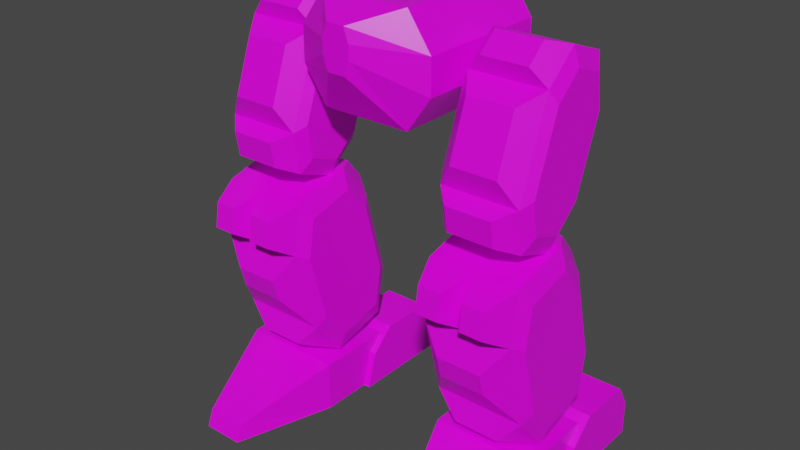 # Source: mech_legs0.blend  (saved by Blender 3.3.6; exported with 4.5.12 LTS)
import bpy
from mathutils import Matrix  # noqa: F401  (used for matrix-valued properties, if any)

bpy.ops.wm.read_factory_settings(use_empty=True)
scene = bpy.context.scene
scene.name = 'Scene'

# ---- collections
col_legs0 = bpy.data.collections.new('legs0'); scene.collection.children.link(col_legs0)

# ---- images (referenced by path relative to the original .blend; pixels are not part of the script)
import os
ASSET_DIR = os.environ.get("B2B_ASSET_DIR", "")  # directory of the original .blend (textures are referenced by path, not embedded)
HERE = os.path.dirname(os.path.abspath(__file__))  # packed textures are extracted next to this script under _unpacked/

def load_image(name, relpath, width, height, colorspace="sRGB"):
    """Load a texture the original file referenced (path relative to the .blend, or extracted next to this script)."""
    p = next((c for c in (os.path.join(HERE, relpath), os.path.join(ASSET_DIR, relpath)) if relpath and os.path.exists(c)), "")
    if p:
        img = bpy.data.images.load(p, check_existing=True)
        img.name = name
    else:  # same state as the original file: an image datablock whose file is absent (Cycles renders it pink)
        img = bpy.data.images.new(name, width, height)
        img.source = "FILE"
        img.filepath = "//" + (relpath or name)
    img.colorspace_settings.name = colorspace
    return img
img_tex_legs00_png = load_image('tex_legs00.png', 'tex_legs00.png', 1024, 1024, 'sRGB')

# ---- materials (node trees are filled in below, after node groups)
mat_mat_legs = bpy.data.materials.new('mat_legs')
mat_mat_legs.alpha_threshold = 0.0
mat_mat_legs.use_backface_culling = True
mat_mat_legs.use_transparent_shadow = False
mat_mat_legs.line_color = (0.0, 0.0, 0.0, 1.0)

# ---- material node trees
mat_mat_legs.use_nodes = True; mat_mat_legs.node_tree.nodes.clear()
_N = mat_mat_legs.node_tree.nodes; _L = mat_mat_legs.node_tree.links
n0 = _N.new('ShaderNodeOutputMaterial'); n0.name = 'Material Output'; n0.location = (300, 300)
n1 = _N.new('ShaderNodeBsdfPrincipled'); n1.name = 'Principled BSDF'; n1.location = (10, 300)
n1.distribution = 'GGX'
n1.subsurface_method = 'BURLEY'
n1.inputs[2].default_value = 0.4
n1.inputs[3].default_value = 1.45
n1.inputs[27].default_value = (0.0, 0.0, 0.0, 1.0)
n1.inputs[28].default_value = 1.0
n2 = _N.new('ShaderNodeTexImage'); n2.name = 'Image Texture.001'; n2.location = (-254, 300)
n2.image = img_tex_legs00_png
n2.interpolation = 'Closest'
_L.new(n1.outputs[0], n0.inputs[0])
_L.new(n2.outputs[0], n1.inputs[0])
n0.is_active_output = True

# ---- world
world_world = bpy.data.worlds.new('World'); scene.world = world_world
world_world.use_nodes = True; world_world.node_tree.nodes.clear()
_N = world_world.node_tree.nodes; _L = world_world.node_tree.links
n0 = _N.new('ShaderNodeOutputWorld'); n0.name = 'World Output'; n0.location = (300, 300)
n1 = _N.new('ShaderNodeBackground'); n1.name = 'Background'; n1.location = (10, 300)
n1.inputs[0].default_value = (0.05088, 0.05088, 0.05088, 1.0)
_L.new(n1.outputs[0], n0.inputs[0])
n0.is_active_output = True
world_world.color = (0.05088, 0.05088, 0.05088)
world_world.use_sun_shadow = False
world_world.sun_shadow_jitter_overblur = 0.0

# ---- meshes
me_legs = bpy.data.meshes.new('legs')
me_legs.from_pydata([(-0.6667, -0.6667, 3.6), (0.4333, -0.6667, 3.267), (-0.4333, -0.6667, 4.267), (0.6667, -0.6667, 3.933), (0.4333, -0.6667, 4.267), (-0.4333, -0.6667, 3.267), (0.6667, -0.6667, 3.6), (-0.6667, -0.6667, 3.933), (-0.6667, 0.6667, 3.933), (0.6667, 0.6667, 3.6), (-0.4333, 0.6, 3.267), (0.4333, 0.6667, 4.267), (0.6667, 0.6667, 3.933), (-0.4333, 0.6667, 4.267), (0.4333, 0.6, 3.267), (-0.6667, 0.6667, 3.6), (-0.4, 0.8333, 3.867), (0.4, 0.8333, 3.667), (-0.26, 0.7667, 3.467), (0.26, 0.8333, 4.067), (0.4, 0.8333, 3.867), (-0.26, 0.8333, 4.067), (0.26, 0.7667, 3.467), (-0.4, 0.8333, 3.667), (-0.1333, -1.0, 3.867), (0.08667, -1.0, 3.733), (-0.08667, -1.0, 4.133), (0.1333, -1.0, 4.0), (0.08667, -1.0, 4.133), (-0.08667, -1.0, 3.733), (0.1333, -1.0, 3.867), (-0.1333, -1.0, 4.0), (0.6667, -0.5, 0.0), (0.6667, -0.5, 0.5), (0.6667, 0.5, 0.0), (0.6667, 0.5, 0.5), (1.667, -0.5, 0.0), (1.667, -0.5, 0.5), (1.667, 0.5, 0.0), (1.667, 0.5, 0.5), (0.9667, -1.467, 0.0), (0.9667, -1.4, 0.1667), (1.367, -1.467, 0.0), (1.367, -1.4, 0.1667), (0.6, 0.0, 0.0), (0.6, 0.3333, 0.5667), (1.733, 0.0, 0.0), (1.733, 0.3333, 0.5667), (0.6, 1.0, 0.0), (0.6, 1.0, 0.3333), (1.733, 1.0, 0.0), (1.733, 1.0, 0.3333), (1.067, 0.0, 0.0), (1.067, 0.3333, 0.5667), (1.067, 1.0, 0.0), (1.067, 1.0, 0.3333), (1.267, 0.0, 0.0), (1.267, 1.0, 0.0), (1.267, 0.3333, 0.5667), (1.267, 1.0, 0.3333), (1.733, 0.8667, 0.5667), (0.6, 0.8667, 0.5667), (1.267, 0.8667, 0.5667), (1.067, 0.8667, 0.5667), (0.6, 0.1, 0.35), (1.733, 0.1, 0.35), (1.267, 0.1, 0.35), (1.067, 0.1, 0.35), (1.667, -0.6968, 1.742), (1.667, 0.2623, 1.254), (1.667, -0.2627, 0.7401), (1.667, -0.1718, 2.255), (1.667, 0.07594, 1.949), (1.667, -0.6354, 2.131), (1.667, 0.2009, 0.8644), (1.667, -0.5104, 1.046), (1.6, 0.3055, 0.706), (1.6, -0.2741, 0.5507), (1.6, 0.3822, 1.192), (0.7333, 0.3822, 1.192), (0.7333, -0.1604, 2.445), (0.7333, 0.1492, 2.062), (0.7333, -0.74, 2.289), (0.7333, 0.3055, 0.706), (0.7333, -0.5837, 0.9337), (0.6667, -0.6968, 1.742), (0.6667, 0.2623, 1.254), (0.6667, -0.2627, 0.7401), (0.6667, -0.1718, 2.255), (0.6667, 0.07594, 1.949), (0.6667, -0.6354, 2.131), (0.6667, 0.2009, 0.8644), (0.6667, -0.5104, 1.046), (1.167, -0.8167, 1.803), (1.6, 0.1492, 2.062), (1.6, -0.1604, 2.445), (1.167, -0.1604, 2.445), (1.167, -0.74, 2.289), (1.167, 0.1492, 2.062), (1.492, 0.1799, 2.233), (1.492, 0.02504, 2.424), (0.8417, 0.1799, 2.233), (0.8417, 0.02504, 2.424), (1.275, 0.02504, 2.424), (1.275, 0.1799, 2.233), (1.058, 0.02504, 2.424), (1.058, 0.1799, 2.233), (1.6, -0.74, 2.289), (1.058, -1.06, 1.947), (0.8417, -1.06, 1.947), (0.8417, -1.021, 2.19), (1.492, -1.021, 2.19), (1.492, -1.06, 1.947), (1.058, -1.021, 2.19), (1.275, -1.021, 2.19), (1.275, -1.06, 1.947), (0.7333, -0.8167, 1.803), (1.6, -0.5837, 0.9337), (0.7333, -0.2741, 0.5507), (1.6, -0.8167, 1.803), (0.95, -0.6268, 0.6897), (1.383, -0.6268, 0.6897), (0.95, -0.5011, 0.6069), (1.383, -0.5011, 0.6069), (0.95, -0.9078, 1.499), (0.95, -0.8496, 1.282), (1.383, -0.8496, 1.282), (1.383, -0.9078, 1.499), (0.8055, 0.2908, 3.931), (0.8055, 0.04323, 2.666), (0.8055, -0.2678, 2.396), (0.8055, 0.3556, 3.524), (1.539, 0.2908, 3.931), (1.539, 0.04323, 2.666), (1.539, -0.2678, 2.396), (1.539, 0.3556, 3.524), (1.605, 0.2492, 3.466), (1.605, 0.1973, 3.791), (1.605, -0.2496, 2.563), (1.605, -0.0007059, 2.779), (1.605, -0.6021, 2.998), (1.605, -0.5503, 2.673), (1.605, -0.1034, 3.901), (1.605, -0.3522, 3.685), (0.7388, -0.1034, 3.901), (0.7388, -0.3522, 3.685), (0.7388, -0.6021, 2.998), (0.7388, -0.5503, 2.673), (0.7388, -0.2496, 2.563), (0.7388, -0.0007061, 2.779), (0.7388, 0.2492, 3.466), (0.7388, 0.1973, 3.791), (0.8055, -0.08508, 4.068), (0.8055, -0.6437, 2.533), (0.8055, -0.3961, 3.798), (0.8055, -0.7085, 2.94), (1.539, -0.08508, 4.068), (1.539, -0.6437, 2.533), (1.539, -0.7085, 2.94), (1.539, -0.3961, 3.798), (0.9521, -0.2646, 4.116), (0.9521, -0.4512, 3.954), (0.9521, -0.8512, 2.855), (0.9521, -0.8123, 2.611), (0.9521, -0.609, 3.681), (0.9521, -0.7964, 3.166), (1.392, -0.8512, 2.855), (1.392, -0.8123, 2.611), (1.392, -0.2646, 4.116), (1.392, -0.4512, 3.954), (1.392, -0.609, 3.681), (1.392, -0.7964, 3.166), (-1.528, 0.2908, 3.931), (-1.528, 0.04323, 2.666), (-1.528, -0.2678, 2.396), (-1.528, 0.3556, 3.524), (-0.7945, 0.2908, 3.931), (-0.7945, 0.04323, 2.666), (-0.7945, -0.2678, 2.396), (-0.7945, 0.3556, 3.524), (-0.7279, 0.2492, 3.466), (-0.7279, 0.1973, 3.791), (-0.7279, -0.2496, 2.563), (-0.7279, -0.0007059, 2.779), (-0.7279, -0.6021, 2.998), (-0.7279, -0.5503, 2.673), (-0.7279, -0.1034, 3.901), (-0.7279, -0.3522, 3.685), (-1.595, -0.1034, 3.901), (-1.595, -0.3522, 3.685), (-1.595, -0.6021, 2.998), (-1.595, -0.5503, 2.673), (-1.595, -0.2496, 2.563), (-1.595, -0.0007061, 2.779), (-1.595, 0.2492, 3.466), (-1.595, 0.1973, 3.791), (-1.528, -0.08508, 4.068), (-1.528, -0.6437, 2.533), (-1.528, -0.3961, 3.798), (-1.528, -0.7085, 2.94), (-0.7945, -0.08508, 4.068), (-0.7945, -0.6437, 2.533), (-0.7945, -0.7085, 2.94), (-0.7945, -0.3961, 3.798), (-1.381, -0.2646, 4.116), (-1.381, -0.4512, 3.954), (-1.381, -0.8512, 2.855), (-1.381, -0.8123, 2.611), (-1.381, -0.609, 3.681), (-1.381, -0.7964, 3.166), (-0.9412, -0.8512, 2.855), (-0.9412, -0.8123, 2.611), (-0.9412, -0.2646, 4.116), (-0.9412, -0.4512, 3.954), (-0.9412, -0.609, 3.681), (-0.9412, -0.7964, 3.166), (-0.6667, -0.6968, 1.742), (-0.6667, 0.2623, 1.254), (-0.6667, -0.2627, 0.7401), (-0.6667, -0.1718, 2.255), (-0.6667, 0.07594, 1.949), (-0.6667, -0.6354, 2.131), (-0.6667, 0.2009, 0.8644), (-0.6667, -0.5104, 1.046), (-0.7333, 0.3055, 0.706), (-0.7333, -0.2741, 0.5507), (-0.7333, 0.3822, 1.192), (-1.6, 0.3822, 1.192), (-1.6, -0.1604, 2.445), (-1.6, 0.1492, 2.062), (-1.6, -0.74, 2.289), (-1.6, 0.3055, 0.706), (-1.6, -0.5837, 0.9337), (-1.667, -0.6968, 1.742), (-1.667, 0.2623, 1.254), (-1.667, -0.2627, 0.7401), (-1.667, -0.1718, 2.255), (-1.667, 0.07594, 1.949), (-1.667, -0.6354, 2.131), (-1.667, 0.2009, 0.8644), (-1.667, -0.5104, 1.046), (-1.167, -0.8167, 1.803), (-0.7333, 0.1492, 2.062), (-0.7333, -0.1604, 2.445), (-1.167, -0.1604, 2.445), (-1.167, -0.74, 2.289), (-1.167, 0.1492, 2.062), (-0.8417, 0.1799, 2.233), (-0.8417, 0.02504, 2.424), (-1.492, 0.1799, 2.233), (-1.492, 0.02504, 2.424), (-1.058, 0.02504, 2.424), (-1.058, 0.1799, 2.233), (-1.275, 0.02504, 2.424), (-1.275, 0.1799, 2.233), (-0.7333, -0.74, 2.289), (-1.275, -1.06, 1.947), (-1.492, -1.06, 1.947), (-1.492, -1.021, 2.19), (-0.8417, -1.021, 2.19), (-0.8417, -1.06, 1.947), (-1.275, -1.021, 2.19), (-1.058, -1.021, 2.19), (-1.058, -1.06, 1.947), (-1.6, -0.8167, 1.803), (-0.7333, -0.5837, 0.9337), (-1.6, -0.2741, 0.5507), (-0.7333, -0.8167, 1.803), (-1.383, -0.6268, 0.6897), (-0.95, -0.6268, 0.6897), (-1.383, -0.5011, 0.6069), (-0.95, -0.5011, 0.6069), (-1.383, -0.9078, 1.499), (-1.383, -0.8496, 1.282), (-0.95, -0.8496, 1.282), (-0.95, -0.9078, 1.499), (-1.667, -0.5, 0.0), (-1.667, -0.5, 0.5), (-1.667, 0.5, 0.0), (-1.667, 0.5, 0.5), (-0.6667, -0.5, 0.0), (-0.6667, -0.5, 0.5), (-0.6667, 0.5, 0.0), (-0.6667, 0.5, 0.5), (-1.367, -1.467, 0.0), (-1.367, -1.4, 0.1667), (-0.9667, -1.467, 0.0), (-0.9667, -1.4, 0.1667), (-1.733, 0.0, 0.0), (-1.733, 0.3333, 0.5667), (-0.6, 0.0, 0.0), (-0.6, 0.3333, 0.5667), (-1.733, 1.0, 0.0), (-1.733, 1.0, 0.3333), (-0.6, 1.0, 0.0), (-0.6, 1.0, 0.3333), (-1.267, 0.0, 0.0), (-1.267, 0.3333, 0.5667), (-1.267, 1.0, 0.0), (-1.267, 1.0, 0.3333), (-1.067, 0.0, 0.0), (-1.067, 1.0, 0.0), (-1.067, 0.3333, 0.5667), (-1.067, 1.0, 0.3333), (-0.6, 0.8667, 0.5667), (-1.733, 0.8667, 0.5667), (-1.067, 0.8667, 0.5667), (-1.267, 0.8667, 0.5667), (-1.733, 0.1, 0.35), (-0.6, 0.1, 0.35), (-1.067, 0.1, 0.35), (-1.267, 0.1, 0.35)], [], [(12, 11, 4, 3), (10, 14, 1, 5), (11, 13, 2, 4), (13, 8, 7, 2), (8, 15, 0, 7), (15, 10, 5, 0), (14, 9, 6, 1), (18, 23, 16, 21, 19, 20, 17, 22), (9, 12, 3, 6), (10, 15, 23, 18), (6, 3, 27, 30), (8, 13, 21, 16), (12, 9, 17, 20), (13, 11, 19, 21), (11, 12, 20, 19), (9, 14, 22, 17), (15, 8, 16, 23), (14, 10, 18, 22), (29, 25, 30, 27, 28, 26, 31, 24), (1, 6, 30, 25), (4, 2, 26, 28), (2, 7, 31, 26), (7, 0, 24, 31), (3, 4, 28, 27), (5, 1, 25, 29), (0, 5, 29, 24), (32, 33, 35, 34), (34, 35, 39, 38), (38, 39, 37, 36), (37, 33, 41, 43), (34, 38, 36, 32), (39, 35, 33, 37), (42, 43, 41, 40), (36, 37, 43, 42), (33, 32, 40, 41), (32, 36, 42, 40), (66, 65, 47, 58), (57, 59, 51, 50), (62, 60, 51, 59), (44, 64, 45, 61, 49, 48), (47, 65, 46, 50, 51, 60), (52, 44, 48, 54), (46, 56, 57, 50), (61, 63, 55, 49), (48, 49, 55, 54), (64, 67, 53, 45), (45, 53, 63, 61), (58, 47, 60, 62), (44, 52, 67, 64), (56, 46, 65, 66), (62, 59, 57, 56, 66, 58), (54, 55, 63, 53, 67, 52), (80, 82, 97, 107, 95, 96), (119, 117, 75, 68), (77, 76, 74, 70), (107, 119, 68, 73), (70, 74, 69, 72, 71, 73, 68, 75), (117, 77, 70, 75), (95, 107, 73, 71), (79, 81, 98, 94, 78), (83, 79, 78, 76), (118, 83, 76, 77), (78, 94, 72, 69), (79, 83, 91, 86), (76, 78, 69, 74), (94, 95, 71, 72), (87, 92, 85, 90, 88, 89, 86, 91), (84, 116, 85, 92), (116, 82, 90, 85), (83, 118, 87, 91), (80, 81, 89, 88), (118, 84, 92, 87), (81, 79, 86, 89), (82, 80, 88, 90), (93, 116, 124, 127, 119), (104, 103, 100, 99), (101, 102, 105, 106), (80, 96, 105, 102), (81, 80, 102, 101), (94, 98, 104, 99), (95, 94, 99, 100), (98, 96, 103, 104), (98, 81, 101, 106), (96, 98, 106, 105), (96, 95, 100, 103), (114, 115, 112, 111), (110, 109, 108, 113), (116, 93, 108, 109), (97, 82, 110, 113), (82, 116, 109, 110), (97, 93, 115, 114), (93, 97, 113, 108), (93, 119, 112, 115), (107, 97, 114, 111), (119, 107, 111, 112), (120, 122, 123, 121), (124, 125, 126, 127), (117, 119, 127, 126), (118, 77, 123, 122), (84, 117, 126, 125), (116, 84, 125, 124), (117, 84, 120, 121), (77, 117, 121, 123), (84, 118, 122, 120), (129, 131, 135, 133), (130, 129, 133, 134), (131, 129, 149, 150), (134, 133, 139, 138), (131, 128, 132, 135), (153, 130, 134, 157), (128, 152, 156, 132), (140, 141, 138, 139, 136, 137, 142, 143), (157, 134, 138, 141), (132, 156, 142, 137), (158, 157, 141, 140), (135, 132, 137, 136), (133, 135, 136, 139), (159, 158, 140, 143), (156, 159, 143, 142), (146, 145, 144, 151, 150, 149, 148, 147), (155, 154, 145, 146), (128, 131, 150, 151), (153, 155, 146, 147), (130, 153, 147, 148), (152, 128, 151, 144), (129, 130, 148, 149), (154, 152, 144, 145), (155, 158, 171, 165), (155, 153, 163, 162), (159, 156, 168, 169), (160, 161, 169, 168), (164, 165, 171, 170), (162, 163, 167, 166), (158, 155, 162, 166), (158, 159, 170, 171), (154, 155, 165, 164), (153, 157, 167, 163), (154, 159, 169, 161), (159, 154, 164, 170), (157, 158, 166, 167), (152, 154, 161, 160), (156, 152, 160, 168), (173, 175, 179, 177), (174, 173, 177, 178), (175, 173, 193, 194), (178, 177, 183, 182), (175, 172, 176, 179), (197, 174, 178, 201), (172, 196, 200, 176), (184, 185, 182, 183, 180, 181, 186, 187), (201, 178, 182, 185), (176, 200, 186, 181), (202, 201, 185, 184), (179, 176, 181, 180), (177, 179, 180, 183), (203, 202, 184, 187), (200, 203, 187, 186), (190, 189, 188, 195, 194, 193, 192, 191), (199, 198, 189, 190), (172, 175, 194, 195), (197, 199, 190, 191), (174, 197, 191, 192), (196, 172, 195, 188), (173, 174, 192, 193), (198, 196, 188, 189), (199, 202, 215, 209), (199, 197, 207, 206), (203, 200, 212, 213), (204, 205, 213, 212), (208, 209, 215, 214), (206, 207, 211, 210), (202, 199, 206, 210), (202, 203, 214, 215), (198, 199, 209, 208), (197, 201, 211, 207), (198, 203, 213, 205), (203, 198, 208, 214), (201, 202, 210, 211), (196, 198, 205, 204), (200, 196, 204, 212), (228, 230, 245, 255, 243, 244), (267, 265, 223, 216), (225, 224, 222, 218), (255, 267, 216, 221), (218, 222, 217, 220, 219, 221, 216, 223), (265, 225, 218, 223), (243, 255, 221, 219), (227, 229, 246, 242, 226), (231, 227, 226, 224), (266, 231, 224, 225), (226, 242, 220, 217), (227, 231, 239, 234), (224, 226, 217, 222), (242, 243, 219, 220), (235, 240, 233, 238, 236, 237, 234, 239), (232, 264, 233, 240), (264, 230, 238, 233), (231, 266, 235, 239), (228, 229, 237, 236), (266, 232, 240, 235), (229, 227, 234, 237), (230, 228, 236, 238), (241, 264, 272, 275, 267), (252, 251, 248, 247), (249, 250, 253, 254), (228, 244, 253, 250), (229, 228, 250, 249), (242, 246, 252, 247), (243, 242, 247, 248), (246, 244, 251, 252), (246, 229, 249, 254), (244, 246, 254, 253), (244, 243, 248, 251), (262, 263, 260, 259), (258, 257, 256, 261), (264, 241, 256, 257), (245, 230, 258, 261), (230, 264, 257, 258), (245, 241, 263, 262), (241, 245, 261, 256), (241, 267, 260, 263), (255, 245, 262, 259), (267, 255, 259, 260), (268, 270, 271, 269), (272, 273, 274, 275), (265, 267, 275, 274), (266, 225, 271, 270), (232, 265, 274, 273), (264, 232, 273, 272), (265, 232, 268, 269), (225, 265, 269, 271), (232, 266, 270, 268), (276, 277, 279, 278), (278, 279, 283, 282), (282, 283, 281, 280), (281, 277, 285, 287), (278, 282, 280, 276), (283, 279, 277, 281), (286, 287, 285, 284), (280, 281, 287, 286), (277, 276, 284, 285), (276, 280, 286, 284), (310, 309, 291, 302), (301, 303, 295, 294), (306, 304, 295, 303), (288, 308, 289, 305, 293, 292), (291, 309, 290, 294, 295, 304), (296, 288, 292, 298), (290, 300, 301, 294), (305, 307, 299, 293), (292, 293, 299, 298), (308, 311, 297, 289), (289, 297, 307, 305), (302, 291, 304, 306), (288, 296, 311, 308), (300, 290, 309, 310), (306, 303, 301, 300, 310, 302), (298, 299, 307, 297, 311, 296)])
_uv = me_legs.uv_layers.new(name='UVMap')
_uv.uv.foreach_set('vector', [0.806, 0.1261, 0.806, 0.1881, 0.6027, 0.1881, 0.6027, 0.1261, 0.8606, 0.145, 0.9928, 0.145, 0.9928, 0.3381, 0.8606, 0.3381, 0.806, 0.1881, 0.806, 0.3203, 0.6027, 0.3203, 0.6027, 0.1881, 0.806, 0.3203, 0.806, 0.3823, 0.6027, 0.3823, 0.6027, 0.3203, 0.806, 0.3823, 0.806, 0.4332, 0.6027, 0.4332, 0.6027, 0.3823, 0.806, 0.4332, 0.7959, 0.4952, 0.6027, 0.4952, 0.6027, 0.4332, 0.7959, 0.01324, 0.806, 0.07528, 0.6027, 0.07528, 0.6027, 0.01324, 0.8871, 0.1053, 0.8647, 0.07386, 0.8652, 0.04337, 0.8871, 0.01324, 0.9663, 0.01324, 0.9882, 0.04337, 0.9887, 0.07386, 0.9663, 0.1053, 0.806, 0.07528, 0.806, 0.1261, 0.6027, 0.1261, 0.6027, 0.07528, 0.7959, 0.4952, 0.806, 0.4332, 0.8516, 0.4513, 0.8432, 0.489, 0.6027, 0.07528, 0.6027, 0.1261, 0.5068, 0.1363, 0.5068, 0.1159, 0.806, 0.3823, 0.806, 0.3203, 0.8527, 0.3301, 0.8527, 0.3673, 0.806, 0.1261, 0.806, 0.07528, 0.854, 0.08545, 0.854, 0.1159, 0.806, 0.3203, 0.806, 0.1881, 0.8457, 0.2146, 0.8457, 0.2939, 0.806, 0.1881, 0.806, 0.1261, 0.8527, 0.1411, 0.8527, 0.1783, 0.806, 0.07528, 0.7959, 0.01324, 0.8432, 0.01948, 0.8516, 0.05714, 0.806, 0.4332, 0.806, 0.3823, 0.854, 0.3925, 0.854, 0.423, 0.9928, 0.145, 0.8606, 0.145, 0.8871, 0.1053, 0.9663, 0.1053, 0.9135, 0.4256, 0.9399, 0.4256, 0.947, 0.4459, 0.947, 0.4662, 0.9399, 0.4866, 0.9135, 0.4866, 0.9064, 0.4662, 0.9064, 0.4459, 0.6027, 0.01324, 0.6027, 0.07528, 0.4994, 0.06216, 0.5045, 0.04122, 0.6027, 0.1881, 0.6027, 0.3203, 0.548, 0.2674, 0.548, 0.241, 0.6027, 0.3203, 0.6027, 0.3823, 0.5235, 0.3274, 0.5279, 0.3063, 0.6027, 0.3823, 0.6027, 0.4332, 0.5068, 0.3925, 0.5068, 0.3722, 0.6027, 0.1261, 0.6027, 0.1881, 0.5279, 0.2021, 0.5235, 0.1811, 0.8606, 0.3381, 0.9928, 0.3381, 0.9399, 0.4256, 0.9135, 0.4256, 0.6027, 0.4332, 0.6027, 0.4952, 0.5045, 0.4672, 0.4994, 0.4463, 0.1245, 0.6813, 0.1844, 0.6813, 0.1845, 0.801, 0.1246, 0.801, 0.1845, 0.8608, 0.1845, 0.801, 0.3042, 0.8009, 0.3042, 0.8608, 0.364, 0.8009, 0.3042, 0.8009, 0.3041, 0.6812, 0.3639, 0.6812, 0.3041, 0.6812, 0.1844, 0.6813, 0.2202, 0.5664, 0.2681, 0.5664, 0.1246, 0.801, 0.004933, 0.8011, 0.004859, 0.6814, 0.1245, 0.6813, 0.3042, 0.8009, 0.1845, 0.801, 0.1844, 0.6813, 0.3041, 0.6812, 0.2681, 0.5449, 0.2681, 0.5664, 0.2202, 0.5664, 0.2202, 0.5449, 0.3639, 0.6812, 0.3041, 0.6812, 0.3439, 0.5677, 0.364, 0.56, 0.1844, 0.6813, 0.1245, 0.6813, 0.1243, 0.5602, 0.1444, 0.5678, 0.1245, 0.6813, 0.004859, 0.6814, 0.04069, 0.5657, 0.08857, 0.5657, 0.4296, 0.7189, 0.3737, 0.7189, 0.3737, 0.6808, 0.4296, 0.6808, 0.4296, 0.5449, 0.4296, 0.5848, 0.3737, 0.5848, 0.3737, 0.5449, 0.4296, 0.617, 0.3737, 0.617, 0.3737, 0.5848, 0.4296, 0.5848, 0.3572, 0.9902, 0.3153, 0.9783, 0.2893, 0.9503, 0.2893, 0.8865, 0.3173, 0.8705, 0.3572, 0.8705, 0.004859, 0.9104, 0.03079, 0.8825, 0.07268, 0.8705, 0.07268, 0.9902, 0.03279, 0.9902, 0.004859, 0.9743, 0.4393, 0.7625, 0.4951, 0.7625, 0.4951, 0.8822, 0.4393, 0.8822, 0.3737, 0.7625, 0.4296, 0.7625, 0.4296, 0.8822, 0.3737, 0.8822, 0.4951, 0.617, 0.4393, 0.617, 0.4393, 0.5848, 0.4951, 0.5848, 0.4951, 0.5449, 0.4951, 0.5848, 0.4393, 0.5848, 0.4393, 0.5449, 0.4951, 0.7189, 0.4393, 0.7189, 0.4393, 0.6808, 0.4951, 0.6808, 0.4951, 0.6808, 0.4393, 0.6808, 0.4393, 0.617, 0.4951, 0.617, 0.4296, 0.6808, 0.3737, 0.6808, 0.3737, 0.617, 0.4296, 0.617, 0.4951, 0.7625, 0.4393, 0.7625, 0.4393, 0.7189, 0.4951, 0.7189, 0.4296, 0.7625, 0.3737, 0.7625, 0.3737, 0.7189, 0.4296, 0.7189, 0.1861, 0.8705, 0.2021, 0.8985, 0.2021, 0.9384, 0.0824, 0.9384, 0.09437, 0.8965, 0.1223, 0.8705, 0.2796, 0.9902, 0.2397, 0.9902, 0.2118, 0.9743, 0.2118, 0.9104, 0.2377, 0.8825, 0.2796, 0.8705, 0.9601, 0.9709, 0.8873, 0.9709, 0.8873, 0.9183, 0.8873, 0.8657, 0.9601, 0.8657, 0.9601, 0.9183, 0.7067, 0.6393, 0.8158, 0.6393, 0.8049, 0.6539, 0.7176, 0.6539, 0.6659, 0.7476, 0.6659, 0.6748, 0.6892, 0.6821, 0.6892, 0.7403, 0.8505, 0.601, 0.9102, 0.601, 0.9153, 0.6185, 0.8675, 0.6185, 0.8756, 0.685, 0.8756, 0.7433, 0.8319, 0.7627, 0.7446, 0.7627, 0.7009, 0.7433, 0.7009, 0.685, 0.7446, 0.6656, 0.8319, 0.6656, 0.9055, 0.8126, 0.964, 0.8007, 0.9508, 0.8212, 0.904, 0.8307, 0.9601, 0.8657, 0.8873, 0.8657, 0.8946, 0.8424, 0.9528, 0.8424, 0.5608, 0.615, 0.5608, 0.5059, 0.6133, 0.5059, 0.6659, 0.5059, 0.6659, 0.615, 0.5608, 0.6748, 0.5608, 0.615, 0.6659, 0.615, 0.6659, 0.6748, 0.5608, 0.7476, 0.5608, 0.6748, 0.6659, 0.6748, 0.6659, 0.7476, 0.6659, 0.615, 0.6659, 0.5059, 0.6805, 0.5168, 0.6805, 0.6041, 0.5608, 0.615, 0.5608, 0.6748, 0.5433, 0.6578, 0.5433, 0.61, 0.6659, 0.6748, 0.6659, 0.615, 0.6834, 0.61, 0.6834, 0.6578, 0.8538, 0.9527, 0.8538, 0.893, 0.8713, 0.91, 0.8713, 0.9578, 0.5569, 0.934, 0.5375, 0.8903, 0.5375, 0.803, 0.5569, 0.7593, 0.6151, 0.7593, 0.6345, 0.803, 0.6345, 0.8903, 0.6151, 0.934, 0.8158, 0.5204, 0.7067, 0.5204, 0.7176, 0.5059, 0.8049, 0.5059, 0.7961, 0.8531, 0.7961, 0.7934, 0.8136, 0.8104, 0.8136, 0.8581, 0.5608, 0.6748, 0.5608, 0.7476, 0.5375, 0.7403, 0.5375, 0.6821, 0.7679, 0.904, 0.7082, 0.904, 0.7031, 0.8865, 0.7509, 0.8865, 0.964, 0.6956, 0.9055, 0.6838, 0.904, 0.6656, 0.9508, 0.6751, 0.5608, 0.5059, 0.5608, 0.615, 0.5462, 0.6041, 0.5462, 0.5168, 0.8873, 0.9709, 0.9601, 0.9709, 0.9528, 0.9941, 0.8946, 0.9941, 0.7009, 0.5799, 0.7009, 0.5273, 0.7394, 0.5536, 0.7394, 0.6062, 0.7009, 0.6324, 0.8068, 0.939, 0.8068, 0.9091, 0.8331, 0.9091, 0.8331, 0.939, 0.722, 0.9246, 0.7518, 0.9246, 0.7518, 0.9509, 0.722, 0.9509, 0.7745, 0.9115, 0.7745, 0.964, 0.7518, 0.9509, 0.7518, 0.9246, 0.7082, 0.904, 0.7679, 0.904, 0.7518, 0.9246, 0.722, 0.9246, 0.8463, 0.96, 0.7937, 0.96, 0.8068, 0.939, 0.8331, 0.939, 0.8538, 0.893, 0.8538, 0.9527, 0.8331, 0.939, 0.8331, 0.9091, 0.7862, 0.9527, 0.7862, 0.893, 0.8068, 0.9091, 0.8068, 0.939, 0.7009, 0.964, 0.7009, 0.9115, 0.722, 0.9246, 0.722, 0.9509, 0.7679, 0.9715, 0.7082, 0.9715, 0.722, 0.9509, 0.7518, 0.9509, 0.7937, 0.8865, 0.8463, 0.8865, 0.8331, 0.9091, 0.8068, 0.9091, 0.8678, 0.5403, 0.8976, 0.5403, 0.8976, 0.5666, 0.8678, 0.5666, 0.7616, 0.8106, 0.7616, 0.8405, 0.7354, 0.8405, 0.7354, 0.8106, 0.7748, 0.8747, 0.7222, 0.8747, 0.7354, 0.8405, 0.7616, 0.8405, 0.7222, 0.7744, 0.7748, 0.7744, 0.7616, 0.8106, 0.7354, 0.8106, 0.7961, 0.7934, 0.7961, 0.8531, 0.7616, 0.8405, 0.7616, 0.8106, 0.8505, 0.5059, 0.9102, 0.5059, 0.8976, 0.5403, 0.8678, 0.5403, 0.7009, 0.8531, 0.7009, 0.7934, 0.7354, 0.8106, 0.7354, 0.8405, 0.9319, 0.5272, 0.9319, 0.5797, 0.8976, 0.5666, 0.8976, 0.5403, 0.8316, 0.5797, 0.8316, 0.5272, 0.8678, 0.5403, 0.8678, 0.5666, 0.9102, 0.601, 0.8505, 0.601, 0.8678, 0.5666, 0.8976, 0.5666, 0.9174, 0.7219, 0.9356, 0.7219, 0.9356, 0.7745, 0.9174, 0.7745, 0.7394, 0.5536, 0.7667, 0.5536, 0.7667, 0.6062, 0.7394, 0.6062, 0.8158, 0.6393, 0.7067, 0.6393, 0.7394, 0.6062, 0.7667, 0.6062, 0.964, 0.6956, 0.964, 0.8007, 0.9356, 0.7745, 0.9356, 0.7219, 0.8198, 0.5273, 0.8198, 0.6324, 0.7667, 0.6062, 0.7667, 0.5536, 0.7067, 0.5204, 0.8158, 0.5204, 0.7667, 0.5536, 0.7394, 0.5536, 0.8873, 0.8007, 0.8873, 0.6956, 0.9174, 0.7219, 0.9174, 0.7745, 0.964, 0.8007, 0.9055, 0.8126, 0.9174, 0.7745, 0.9356, 0.7745, 0.9055, 0.6838, 0.964, 0.6956, 0.9356, 0.7219, 0.9174, 0.7219, 0.1709, 0.1194, 0.1709, 0.2489, 0.06701, 0.2489, 0.06701, 0.1194, 0.1709, 0.06107, 0.1709, 0.1194, 0.06701, 0.1194, 0.06701, 0.06107, 0.1709, 0.2489, 0.1709, 0.1194, 0.1857, 0.1324, 0.1857, 0.2359, 0.06701, 0.06107, 0.06701, 0.1194, 0.04826, 0.1252, 0.04826, 0.07855, 0.1709, 0.2489, 0.1709, 0.3072, 0.06701, 0.3072, 0.06701, 0.2489, 0.1709, 0.004387, 0.1709, 0.06107, 0.06701, 0.06107, 0.06701, 0.004387, 0.1709, 0.3072, 0.1709, 0.3639, 0.06701, 0.3639, 0.06701, 0.3072, 0.3491, 0.1665, 0.3899, 0.1892, 0.3899, 0.2346, 0.3491, 0.2572, 0.2455, 0.2572, 0.2047, 0.2346, 0.2047, 0.1892, 0.2455, 0.1665, 0.06701, 0.004387, 0.06701, 0.06107, 0.04201, 0.0554, 0.04201, 0.01006, 0.06701, 0.3072, 0.06701, 0.3639, 0.04201, 0.3582, 0.04201, 0.3129, 0.4686, 0.1853, 0.4103, 0.1853, 0.4277, 0.1665, 0.4744, 0.1665, 0.06701, 0.2489, 0.06701, 0.3072, 0.04826, 0.2897, 0.04826, 0.243, 0.06701, 0.1194, 0.06701, 0.2489, 0.05225, 0.2359, 0.05225, 0.1324, 0.2132, 0.143, 0.3426, 0.143, 0.3297, 0.1578, 0.2262, 0.1578, 0.4103, 0.4769, 0.4686, 0.4769, 0.4744, 0.4956, 0.4277, 0.4956, 0.3491, 0.3567, 0.2455, 0.3567, 0.2047, 0.334, 0.2047, 0.2887, 0.2455, 0.266, 0.3491, 0.266, 0.3899, 0.2887, 0.3899, 0.334, 0.3426, 0.01914, 0.2132, 0.01914, 0.2262, 0.004387, 0.3297, 0.004387, 0.1709, 0.3072, 0.1709, 0.2489, 0.1897, 0.243, 0.1897, 0.2897, 0.4103, 0.3079, 0.4686, 0.3079, 0.4744, 0.3267, 0.4277, 0.3267, 0.1709, 0.06107, 0.1709, 0.004387, 0.1959, 0.01006, 0.1959, 0.0554, 0.1709, 0.3639, 0.1709, 0.3072, 0.1959, 0.3129, 0.1959, 0.3582, 0.1709, 0.1194, 0.1709, 0.06107, 0.1897, 0.07855, 0.1897, 0.1252, 0.4686, 0.3542, 0.4103, 0.3542, 0.4277, 0.3355, 0.4744, 0.3355, 0.3512, 0.02912, 0.3512, 0.133, 0.3168, 0.1123, 0.3168, 0.0499, 0.4686, 0.3079, 0.4103, 0.3079, 0.425, 0.2778, 0.46, 0.2778, 0.4686, 0.4769, 0.4103, 0.4769, 0.425, 0.4467, 0.46, 0.4467, 0.425, 0.3844, 0.46, 0.3844, 0.46, 0.4467, 0.425, 0.4467, 0.2391, 0.0499, 0.3168, 0.0499, 0.3168, 0.1123, 0.2391, 0.1123, 0.46, 0.2778, 0.425, 0.2778, 0.425, 0.2154, 0.46, 0.2154, 0.4835, 0.1947, 0.4835, 0.2986, 0.46, 0.2778, 0.46, 0.2154, 0.3426, 0.143, 0.2132, 0.143, 0.2391, 0.1123, 0.3168, 0.1123, 0.2132, 0.01914, 0.3426, 0.01914, 0.3168, 0.0499, 0.2391, 0.0499, 0.3986, 0.2986, 0.3986, 0.1947, 0.425, 0.2154, 0.425, 0.2778, 0.4835, 0.3636, 0.4835, 0.4675, 0.46, 0.4467, 0.46, 0.3844, 0.2047, 0.133, 0.2047, 0.02912, 0.2391, 0.0499, 0.2391, 0.1123, 0.4103, 0.1853, 0.4686, 0.1853, 0.46, 0.2154, 0.425, 0.2154, 0.4103, 0.3542, 0.4686, 0.3542, 0.46, 0.3844, 0.425, 0.3844, 0.3986, 0.4675, 0.3986, 0.3636, 0.425, 0.3844, 0.425, 0.4467, 0.1709, 0.1194, 0.1709, 0.2489, 0.06701, 0.2489, 0.06701, 0.1194, 0.1709, 0.06107, 0.1709, 0.1194, 0.06701, 0.1194, 0.06701, 0.06107, 0.1709, 0.2489, 0.1709, 0.1194, 0.1857, 0.1324, 0.1857, 0.2359, 0.06701, 0.06107, 0.06701, 0.1194, 0.04826, 0.1252, 0.04826, 0.07855, 0.1709, 0.2489, 0.1709, 0.3072, 0.06701, 0.3072, 0.06701, 0.2489, 0.1709, 0.004387, 0.1709, 0.06107, 0.06701, 0.06107, 0.06701, 0.004387, 0.1709, 0.3072, 0.1709, 0.3639, 0.06701, 0.3639, 0.06701, 0.3072, 0.3491, 0.1665, 0.3899, 0.1892, 0.3899, 0.2346, 0.3491, 0.2572, 0.2455, 0.2572, 0.2047, 0.2346, 0.2047, 0.1892, 0.2455, 0.1665, 0.06701, 0.004387, 0.06701, 0.06107, 0.04201, 0.0554, 0.04201, 0.01006, 0.06701, 0.3072, 0.06701, 0.3639, 0.04201, 0.3582, 0.04201, 0.3129, 0.4686, 0.1853, 0.4103, 0.1853, 0.4277, 0.1665, 0.4744, 0.1665, 0.06701, 0.2489, 0.06701, 0.3072, 0.04826, 0.2897, 0.04826, 0.243, 0.06701, 0.1194, 0.06701, 0.2489, 0.05225, 0.2359, 0.05225, 0.1324, 0.2132, 0.143, 0.3426, 0.143, 0.3297, 0.1578, 0.2262, 0.1578, 0.4103, 0.4769, 0.4686, 0.4769, 0.4744, 0.4956, 0.4277, 0.4956, 0.3491, 0.3567, 0.2455, 0.3567, 0.2047, 0.334, 0.2047, 0.2887, 0.2455, 0.266, 0.3491, 0.266, 0.3899, 0.2887, 0.3899, 0.334, 0.3426, 0.01914, 0.2132, 0.01914, 0.2262, 0.004387, 0.3297, 0.004387, 0.1709, 0.3072, 0.1709, 0.2489, 0.1897, 0.243, 0.1897, 0.2897, 0.4103, 0.3079, 0.4686, 0.3079, 0.4744, 0.3267, 0.4277, 0.3267, 0.1709, 0.06107, 0.1709, 0.004387, 0.1959, 0.01006, 0.1959, 0.0554, 0.1709, 0.3639, 0.1709, 0.3072, 0.1959, 0.3129, 0.1959, 0.3582, 0.1709, 0.1194, 0.1709, 0.06107, 0.1897, 0.07855, 0.1897, 0.1252, 0.4686, 0.3542, 0.4103, 0.3542, 0.4277, 0.3355, 0.4744, 0.3355, 0.3512, 0.02912, 0.3512, 0.133, 0.3168, 0.1123, 0.3168, 0.0499, 0.4686, 0.3079, 0.4103, 0.3079, 0.425, 0.2778, 0.46, 0.2778, 0.4686, 0.4769, 0.4103, 0.4769, 0.425, 0.4467, 0.46, 0.4467, 0.425, 0.3844, 0.46, 0.3844, 0.46, 0.4467, 0.425, 0.4467, 0.2391, 0.0499, 0.3168, 0.0499, 0.3168, 0.1123, 0.2391, 0.1123, 0.46, 0.2778, 0.425, 0.2778, 0.425, 0.2154, 0.46, 0.2154, 0.4835, 0.1947, 0.4835, 0.2986, 0.46, 0.2778, 0.46, 0.2154, 0.3426, 0.143, 0.2132, 0.143, 0.2391, 0.1123, 0.3168, 0.1123, 0.2132, 0.01914, 0.3426, 0.01914, 0.3168, 0.0499, 0.2391, 0.0499, 0.3986, 0.2986, 0.3986, 0.1947, 0.425, 0.2154, 0.425, 0.2778, 0.4835, 0.3636, 0.4835, 0.4675, 0.46, 0.4467, 0.46, 0.3844, 0.2047, 0.133, 0.2047, 0.02912, 0.2391, 0.0499, 0.2391, 0.1123, 0.4103, 0.1853, 0.4686, 0.1853, 0.46, 0.2154, 0.425, 0.2154, 0.4103, 0.3542, 0.4686, 0.3542, 0.46, 0.3844, 0.425, 0.3844, 0.3986, 0.4675, 0.3986, 0.3636, 0.425, 0.3844, 0.425, 0.4467, 0.9601, 0.9709, 0.8873, 0.9709, 0.8873, 0.9183, 0.8873, 0.8657, 0.9601, 0.8657, 0.9601, 0.9183, 0.7067, 0.6393, 0.8158, 0.6393, 0.8049, 0.6539, 0.7176, 0.6539, 0.6659, 0.7476, 0.6659, 0.6748, 0.6892, 0.6821, 0.6892, 0.7403, 0.8505, 0.601, 0.9102, 0.601, 0.9153, 0.6185, 0.8675, 0.6185, 0.8756, 0.685, 0.8756, 0.7433, 0.8319, 0.7627, 0.7446, 0.7627, 0.7009, 0.7433, 0.7009, 0.685, 0.7446, 0.6656, 0.8319, 0.6656, 0.9055, 0.8126, 0.964, 0.8007, 0.9508, 0.8212, 0.904, 0.8307, 0.9601, 0.8657, 0.8873, 0.8657, 0.8946, 0.8424, 0.9528, 0.8424, 0.5608, 0.615, 0.5608, 0.5059, 0.6133, 0.5059, 0.6659, 0.5059, 0.6659, 0.615, 0.5608, 0.6748, 0.5608, 0.615, 0.6659, 0.615, 0.6659, 0.6748, 0.5608, 0.7476, 0.5608, 0.6748, 0.6659, 0.6748, 0.6659, 0.7476, 0.6659, 0.615, 0.6659, 0.5059, 0.6805, 0.5168, 0.6805, 0.6041, 0.5608, 0.615, 0.5608, 0.6748, 0.5433, 0.6578, 0.5433, 0.61, 0.6659, 0.6748, 0.6659, 0.615, 0.6834, 0.61, 0.6834, 0.6578, 0.8538, 0.9527, 0.8538, 0.893, 0.8713, 0.91, 0.8713, 0.9578, 0.5569, 0.934, 0.5375, 0.8903, 0.5375, 0.803, 0.5569, 0.7593, 0.6151, 0.7593, 0.6345, 0.803, 0.6345, 0.8903, 0.6151, 0.934, 0.8158, 0.5204, 0.7067, 0.5204, 0.7176, 0.5059, 0.8049, 0.5059, 0.7961, 0.8531, 0.7961, 0.7934, 0.8136, 0.8104, 0.8136, 0.8581, 0.5608, 0.6748, 0.5608, 0.7476, 0.5375, 0.7403, 0.5375, 0.6821, 0.7679, 0.904, 0.7082, 0.904, 0.7031, 0.8865, 0.7509, 0.8865, 0.964, 0.6956, 0.9055, 0.6838, 0.904, 0.6656, 0.9508, 0.6751, 0.5608, 0.5059, 0.5608, 0.615, 0.5462, 0.6041, 0.5462, 0.5168, 0.8873, 0.9709, 0.9601, 0.9709, 0.9528, 0.9941, 0.8946, 0.9941, 0.7009, 0.5799, 0.7009, 0.5273, 0.7394, 0.5536, 0.7394, 0.6062, 0.7009, 0.6324, 0.8068, 0.939, 0.8068, 0.9091, 0.8331, 0.9091, 0.8331, 0.939, 0.722, 0.9246, 0.7518, 0.9246, 0.7518, 0.9509, 0.722, 0.9509, 0.7745, 0.9115, 0.7745, 0.964, 0.7518, 0.9509, 0.7518, 0.9246, 0.7082, 0.904, 0.7679, 0.904, 0.7518, 0.9246, 0.722, 0.9246, 0.8463, 0.96, 0.7937, 0.96, 0.8068, 0.939, 0.8331, 0.939, 0.8538, 0.893, 0.8538, 0.9527, 0.8331, 0.939, 0.8331, 0.9091, 0.7862, 0.9527, 0.7862, 0.893, 0.8068, 0.9091, 0.8068, 0.939, 0.7009, 0.964, 0.7009, 0.9115, 0.722, 0.9246, 0.722, 0.9509, 0.7679, 0.9715, 0.7082, 0.9715, 0.722, 0.9509, 0.7518, 0.9509, 0.7937, 0.8865, 0.8463, 0.8865, 0.8331, 0.9091, 0.8068, 0.9091, 0.8678, 0.5403, 0.8976, 0.5403, 0.8976, 0.5666, 0.8678, 0.5666, 0.7616, 0.8106, 0.7616, 0.8405, 0.7354, 0.8405, 0.7354, 0.8106, 0.7748, 0.8747, 0.7222, 0.8747, 0.7354, 0.8405, 0.7616, 0.8405, 0.7222, 0.7744, 0.7748, 0.7744, 0.7616, 0.8106, 0.7354, 0.8106, 0.7961, 0.7934, 0.7961, 0.8531, 0.7616, 0.8405, 0.7616, 0.8106, 0.8505, 0.5059, 0.9102, 0.5059, 0.8976, 0.5403, 0.8678, 0.5403, 0.7009, 0.8531, 0.7009, 0.7934, 0.7354, 0.8106, 0.7354, 0.8405, 0.9319, 0.5272, 0.9319, 0.5797, 0.8976, 0.5666, 0.8976, 0.5403, 0.8316, 0.5797, 0.8316, 0.5272, 0.8678, 0.5403, 0.8678, 0.5666, 0.9102, 0.601, 0.8505, 0.601, 0.8678, 0.5666, 0.8976, 0.5666, 0.9174, 0.7219, 0.9356, 0.7219, 0.9356, 0.7745, 0.9174, 0.7745, 0.7394, 0.5536, 0.7667, 0.5536, 0.7667, 0.6062, 0.7394, 0.6062, 0.8158, 0.6393, 0.7067, 0.6393, 0.7394, 0.6062, 0.7667, 0.6062, 0.964, 0.6956, 0.964, 0.8007, 0.9356, 0.7745, 0.9356, 0.7219, 0.8198, 0.5273, 0.8198, 0.6324, 0.7667, 0.6062, 0.7667, 0.5536, 0.7067, 0.5204, 0.8158, 0.5204, 0.7667, 0.5536, 0.7394, 0.5536, 0.8873, 0.8007, 0.8873, 0.6956, 0.9174, 0.7219, 0.9174, 0.7745, 0.964, 0.8007, 0.9055, 0.8126, 0.9174, 0.7745, 0.9356, 0.7745, 0.9055, 0.6838, 0.964, 0.6956, 0.9356, 0.7219, 0.9174, 0.7219, 0.1245, 0.6813, 0.1844, 0.6813, 0.1845, 0.801, 0.1246, 0.801, 0.1845, 0.8608, 0.1845, 0.801, 0.3042, 0.8009, 0.3042, 0.8608, 0.364, 0.8009, 0.3042, 0.8009, 0.3041, 0.6812, 0.3639, 0.6812, 0.3041, 0.6812, 0.1844, 0.6813, 0.2202, 0.5664, 0.2681, 0.5664, 0.1246, 0.801, 0.004933, 0.8011, 0.004859, 0.6814, 0.1245, 0.6813, 0.3042, 0.8009, 0.1845, 0.801, 0.1844, 0.6813, 0.3041, 0.6812, 0.2681, 0.5449, 0.2681, 0.5664, 0.2202, 0.5664, 0.2202, 0.5449, 0.3639, 0.6812, 0.3041, 0.6812, 0.3439, 0.5677, 0.364, 0.56, 0.1844, 0.6813, 0.1245, 0.6813, 0.1243, 0.5602, 0.1444, 0.5678, 0.1245, 0.6813, 0.004859, 0.6814, 0.04069, 0.5657, 0.08857, 0.5657, 0.4296, 0.7189, 0.3737, 0.7189, 0.3737, 0.6808, 0.4296, 0.6808, 0.4296, 0.5449, 0.4296, 0.5848, 0.3737, 0.5848, 0.3737, 0.5449, 0.4296, 0.617, 0.3737, 0.617, 0.3737, 0.5848, 0.4296, 0.5848, 0.3572, 0.9902, 0.3153, 0.9783, 0.2893, 0.9503, 0.2893, 0.8865, 0.3173, 0.8705, 0.3572, 0.8705, 0.004859, 0.9104, 0.03079, 0.8825, 0.07268, 0.8705, 0.07268, 0.9902, 0.03279, 0.9902, 0.004859, 0.9743, 0.4393, 0.7625, 0.4951, 0.7625, 0.4951, 0.8822, 0.4393, 0.8822, 0.3737, 0.7625, 0.4296, 0.7625, 0.4296, 0.8822, 0.3737, 0.8822, 0.4951, 0.617, 0.4393, 0.617, 0.4393, 0.5848, 0.4951, 0.5848, 0.4951, 0.5449, 0.4951, 0.5848, 0.4393, 0.5848, 0.4393, 0.5449, 0.4951, 0.7189, 0.4393, 0.7189, 0.4393, 0.6808, 0.4951, 0.6808, 0.4951, 0.6808, 0.4393, 0.6808, 0.4393, 0.617, 0.4951, 0.617, 0.4296, 0.6808, 0.3737, 0.6808, 0.3737, 0.617, 0.4296, 0.617, 0.4951, 0.7625, 0.4393, 0.7625, 0.4393, 0.7189, 0.4951, 0.7189, 0.4296, 0.7625, 0.3737, 0.7625, 0.3737, 0.7189, 0.4296, 0.7189, 0.1861, 0.8705, 0.2021, 0.8985, 0.2021, 0.9384, 0.0824, 0.9384, 0.09437, 0.8965, 0.1223, 0.8705, 0.2796, 0.9902, 0.2397, 0.9902, 0.2118, 0.9743, 0.2118, 0.9104, 0.2377, 0.8825, 0.2796, 0.8705])
me_legs.materials.append(mat_mat_legs)
me_legs.use_remesh_preserve_volume = False
me_legs.use_remesh_preserve_attributes = False
me_legs.use_mirror_vertex_groups = False
me_legs.use_paint_bone_selection = False
me_legs.use_paint_mask = True
me_legs.update()
arm_armature = bpy.data.armatures.new('Armature')  # bones are not reproduced

# ---- objects
ob_legs = bpy.data.objects.new('legs', me_legs)
ob_armature = bpy.data.objects.new('Armature', arm_armature)

# ---- transforms, parenting, visibility, modifiers, constraints
ob_legs.parent = ob_armature
ob_legs.location = (0.0, 0.0, 0.0)
ob_legs.scale = (0.3, 0.3, 0.3)
ob_legs.lock_rotations_4d = False
ob_legs.empty_display_type = 'ARROWS'
ob_legs.lineart.crease_threshold = 0.0
_vg = ob_legs.vertex_groups.new(name='root')
_vg.add([0, 1, 2, 3, 4, 5, 6, 7, 8, 9, 10, 11, 12, 13, 14, 15, 16, 17, 18, 19, 20, 21, 22, 23, 24, 25, 26, 27, 28, 29, 30, 31], 1.0, 'REPLACE')
_vg = ob_legs.vertex_groups.new(name='foot.l')
_vg.add([32, 33, 34, 35, 36, 37, 38, 39, 40, 41, 42, 43, 44, 45, 46, 47, 48, 49, 50, 51, 52, 53, 54, 55, 56, 57, 58, 59, 60, 61, 62, 63, 64, 65, 66, 67], 1.0, 'REPLACE')
_vg = ob_legs.vertex_groups.new(name='lower.l')
_vg.add([68, 69, 70, 71, 72, 73, 74, 75, 76, 77, 78, 79, 80, 81, 82, 83, 84, 85, 86, 87, 88, 89, 90, 91, 92, 93, 94, 95, 96, 97, 98, 99, 100, 101, 102, 103, 104, 105, 106, 107, 108, 109, 110, 111, 112, 113, 114, 115, 116, 117, 118, 119, 120, 121, 122, 123, 124, 125, 126, 127], 1.0, 'REPLACE')
_vg = ob_legs.vertex_groups.new(name='upper.l')
_vg.add([128, 129, 130, 131, 132, 133, 134, 135, 136, 137, 138, 139, 140, 141, 142, 143, 144, 145, 146, 147, 148, 149, 150, 151, 152, 153, 154, 155, 156, 157, 158, 159, 160, 161, 162, 163, 164, 165, 166, 167, 168, 169, 170, 171], 1.0, 'REPLACE')
_vg = ob_legs.vertex_groups.new(name='upper.r')
_vg.add([172, 173, 174, 175, 176, 177, 178, 179, 180, 181, 182, 183, 184, 185, 186, 187, 188, 189, 190, 191, 192, 193, 194, 195, 196, 197, 198, 199, 200, 201, 202, 203, 204, 205, 206, 207, 208, 209, 210, 211, 212, 213, 214, 215], 1.0, 'REPLACE')
_vg = ob_legs.vertex_groups.new(name='lower.r')
_vg.add([216, 217, 218, 219, 220, 221, 222, 223, 224, 225, 226, 227, 228, 229, 230, 231, 232, 233, 234, 235, 236, 237, 238, 239, 240, 241, 242, 243, 244, 245, 246, 247, 248, 249, 250, 251, 252, 253, 254, 255, 256, 257, 258, 259, 260, 261, 262, 263, 264, 265, 266, 267, 268, 269, 270, 271, 272, 273, 274, 275], 1.0, 'REPLACE')
_vg = ob_legs.vertex_groups.new(name='foot.r')
_vg.add([276, 277, 278, 279, 280, 281, 282, 283, 284, 285, 286, 287, 288, 289, 290, 291, 292, 293, 294, 295, 296, 297, 298, 299, 300, 301, 302, 303, 304, 305, 306, 307, 308, 309, 310, 311], 1.0, 'REPLACE')
_m = ob_legs.modifiers.new('Armature', 'ARMATURE')
_m.object = ob_armature
ob_armature.location = (0.0, 0.0, 0.0)
ob_armature.show_in_front = True
ob_armature.lineart.crease_threshold = 0.0

# ---- collection membership
col_legs0.objects.link(ob_legs)
col_legs0.objects.link(ob_armature)

# ---- scene / render settings (as saved in the file)
scene.frame_start = 1; scene.frame_end = 30; scene.frame_set(1)
scene.render.engine = 'BLENDER_EEVEE_NEXT'
scene.render.fps = 30
scene.cycles.use_denoising = False
scene.cycles.samples = 128
scene.cycles.sampling_pattern = 'TABULATED_SOBOL'
scene.cycles.use_adaptive_sampling = False
scene.cycles.use_light_tree = False
scene.view_settings.view_transform = 'Filmic'
bpy.context.view_layer.update()

# ---- added for rendering (the .blend has no active camera and no usable light): camera, sun
cam_auto = bpy.data.cameras.new('AutoCamera')
cam_auto.lens = 50.0
cam_auto.sensor_width = 36.0
cam_auto.clip_end = 1000.0
ob_auto_camera = bpy.data.objects.new('AutoCamera', cam_auto)
scene.collection.objects.link(ob_auto_camera)
ob_auto_camera.location = (1.67248, -2.07698, 1.97799)
ob_auto_camera.rotation_euler = (1.09748, -7.21219e-08, 0.694738)
scene.camera = ob_auto_camera
light_auto_sun = bpy.data.lights.new('AutoSun', 'SUN')
light_auto_sun.energy = 3.0
light_auto_sun.angle = 0.0523599
ob_auto_sun = bpy.data.objects.new('AutoSun', light_auto_sun)
scene.collection.objects.link(ob_auto_sun)
ob_auto_sun.rotation_euler = (0.872665, 0.174533, 0.523599)
bpy.context.view_layer.update()
